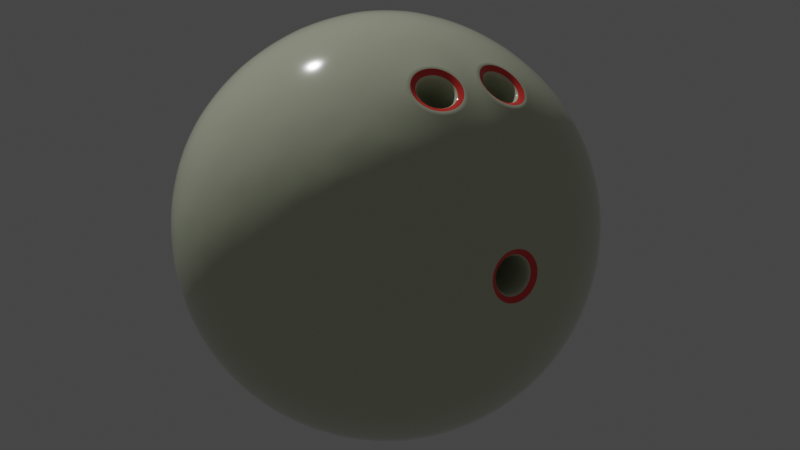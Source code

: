 # Source: BowlingBall.blend  (saved by Blender 3.0.42; exported with 4.5.12 LTS)
import bpy
from mathutils import Matrix  # noqa: F401  (used for matrix-valued properties, if any)

bpy.ops.wm.read_factory_settings(use_empty=True)
scene = bpy.context.scene
scene.name = 'Scene'

# ---- collections
col_collection = bpy.data.collections.new('Collection'); scene.collection.children.link(col_collection)

# ---- materials (node trees are filled in below, after node groups)
mat_ball_base = bpy.data.materials.new('Ball Base')
mat_ball_base.use_transparent_shadow = False
mat_hole_stripe = bpy.data.materials.new('Hole Stripe')
mat_hole_stripe.use_transparent_shadow = False

# ---- material node trees
mat_ball_base.use_nodes = True; mat_ball_base.node_tree.nodes.clear()
_N = mat_ball_base.node_tree.nodes; _L = mat_ball_base.node_tree.links
n0 = _N.new('ShaderNodeBsdfPrincipled'); n0.name = 'Principled BSDF'; n0.location = (10, 300)
n0.distribution = 'GGX'
n0.subsurface_method = 'RANDOM_WALK_SKIN'
n0.inputs[0].default_value = (0.6038, 0.6383, 0.4715, 1.0)
n0.inputs[2].default_value = 0.1
n0.inputs[3].default_value = 1.45
n0.inputs[27].default_value = (0.0, 0.0, 0.0, 1.0)
n0.inputs[28].default_value = 1.0
n1 = _N.new('ShaderNodeOutputMaterial'); n1.name = 'Material Output'; n1.location = (300, 300)
_L.new(n0.outputs[0], n1.inputs[0])
n1.is_active_output = True
mat_hole_stripe.use_nodes = True; mat_hole_stripe.node_tree.nodes.clear()
_N = mat_hole_stripe.node_tree.nodes; _L = mat_hole_stripe.node_tree.links
n0 = _N.new('ShaderNodeBsdfPrincipled'); n0.name = 'Principled BSDF'; n0.location = (10, 300)
n0.distribution = 'GGX'
n0.subsurface_method = 'RANDOM_WALK_SKIN'
n0.inputs[0].default_value = (0.8, 0.05178, 0.04293, 1.0)
n0.inputs[2].default_value = 0.1
n0.inputs[3].default_value = 1.45
n0.inputs[27].default_value = (0.0, 0.0, 0.0, 1.0)
n0.inputs[28].default_value = 1.0
n1 = _N.new('ShaderNodeOutputMaterial'); n1.name = 'Material Output'; n1.location = (300, 300)
_L.new(n0.outputs[0], n1.inputs[0])
n1.is_active_output = True

# ---- world
world_world = bpy.data.worlds.new('World'); scene.world = world_world
world_world.use_nodes = True; world_world.node_tree.nodes.clear()
_N = world_world.node_tree.nodes; _L = world_world.node_tree.links
n0 = _N.new('ShaderNodeOutputWorld'); n0.name = 'World Output'; n0.location = (300, 300)
n1 = _N.new('ShaderNodeBackground'); n1.name = 'Background'; n1.location = (10, 300)
n1.inputs[0].default_value = (0.05088, 0.05088, 0.05088, 1.0)
_L.new(n1.outputs[0], n0.inputs[0])
n0.is_active_output = True
world_world.color = (0.05088, 0.05088, 0.05088)
world_world.use_sun_shadow = False
world_world.sun_shadow_jitter_overblur = 0.0

# ---- cameras
cam_camera = bpy.data.cameras.new('Camera')
cam_camera.clip_end = 100.0
cam_camera.ortho_scale = 7.314

# ---- lights
light_light = bpy.data.lights.new('Light', 'POINT')
light_light.transmission_factor = 0.0
light_light.energy = 1000.0
light_light.shadow_soft_size = 0.1
light_light.shadow_maximum_resolution = 0.006
light_light.use_absolute_resolution = True

# ---- meshes
me_icosphere = bpy.data.meshes.new('Icosphere')
me_icosphere.from_pydata([(0.0, 0.0, -0.108), (0.07811, -0.05675, -0.04828), (-0.02984, -0.09183, -0.04828), (-0.09655, 0.0, -0.04828), (-0.02984, 0.09183, -0.04828), (0.07811, 0.05675, -0.04828), (0.02984, -0.09183, 0.04828), (-0.07811, -0.05675, 0.04828), (-0.07811, 0.05675, 0.04828), (0.02984, 0.09183, 0.04828), (0.09655, 0.0, 0.04828), (0.0, 0.0, 0.108), (-0.02513, -0.07735, -0.07098), (-0.01754, -0.05397, -0.09183), (-0.008378, -0.02578, -0.1045), (0.02193, -0.01594, -0.1045), (0.04591, -0.03336, -0.09183), (0.0658, -0.04781, -0.07098), (0.05742, -0.07359, -0.05422), (0.02838, -0.08733, -0.05675), (-0.0032, -0.09329, -0.05422), (0.08773, 0.03187, -0.05422), (0.09183, 0.0, -0.05675), (0.08773, -0.03187, -0.05422), (0.02193, 0.01594, -0.1045), (0.04591, 0.03336, -0.09183), (0.0658, 0.04781, -0.07098), (-0.08133, 0.0, -0.07098), (-0.05675, 0.0, -0.09183), (-0.02711, 0.0, -0.1045), (-0.05224, -0.07735, -0.05422), (-0.07429, -0.05397, -0.05675), (-0.08971, -0.02578, -0.05422), (-0.02513, 0.07735, -0.07098), (-0.01754, 0.05397, -0.09183), (-0.008378, 0.02578, -0.1045), (-0.08971, 0.02578, -0.05422), (-0.07429, 0.05397, -0.05675), (-0.05224, 0.07735, -0.05422), (-0.0032, 0.09329, -0.05422), (0.02838, 0.08733, -0.05675), (0.05742, 0.07359, -0.05422), (0.1033, -0.01594, 0.02711), (0.1027, -0.03336, 0.0), (0.09291, -0.04781, -0.02711), (0.09291, 0.04781, -0.02711), (0.1027, 0.03336, 0.0), (0.1033, 0.01594, 0.02711), (0.01676, -0.1031, 0.02711), (-1.095e-09, -0.108, 0.0), (-0.01676, -0.1031, -0.02711), (0.07418, -0.07359, -0.02711), (0.06345, -0.08733, 0.0), (0.04707, -0.09329, 0.02711), (-0.09291, -0.04781, 0.02711), (-0.1027, -0.03336, 0.0), (-0.1033, -0.01594, -0.02711), (-0.04707, -0.09329, -0.02711), (-0.06345, -0.08733, 0.0), (-0.07418, -0.07359, 0.02711), (-0.07418, 0.07359, 0.02711), (-0.06345, 0.08733, 0.0), (-0.04707, 0.09329, -0.02711), (-0.1033, 0.01594, -0.02711), (-0.1027, 0.03336, 0.0), (-0.09291, 0.04781, 0.02711), (0.04707, 0.09329, 0.02711), (0.06345, 0.08733, 0.0), (0.07418, 0.07359, -0.02711), (-0.01676, 0.1031, -0.02711), (1.095e-09, 0.108, 0.0), (0.01676, 0.1031, 0.02711), (0.08971, -0.02578, 0.05422), (0.07429, -0.05397, 0.05675), (0.05224, -0.07735, 0.05422), (0.0032, -0.09329, 0.05422), (-0.02838, -0.08733, 0.05675), (-0.05742, -0.07359, 0.05422), (-0.08773, -0.03187, 0.05422), (-0.09183, 0.0, 0.05675), (-0.08773, 0.03187, 0.05422), (-0.05742, 0.07359, 0.05422), (-0.02838, 0.08733, 0.05675), (0.0032, 0.09329, 0.05422), (0.05224, 0.07735, 0.05422), (0.07429, 0.05397, 0.05675), (0.08971, 0.02578, 0.05422), (0.008378, -0.02578, 0.1045), (0.01754, -0.05397, 0.09183), (0.02513, -0.07735, 0.07098), (0.08133, 0.0, 0.07098), (0.05675, 0.0, 0.09183), (0.02711, 0.0, 0.1045), (-0.02193, -0.01594, 0.1045), (-0.04591, -0.03336, 0.09183), (-0.0658, -0.04781, 0.07098), (-0.02193, 0.01594, 0.1045), (-0.04591, 0.03336, 0.09183), (-0.0658, 0.04781, 0.07098), (0.008378, 0.02578, 0.1045), (0.01754, 0.05397, 0.09183), (0.02513, 0.07735, 0.07098), (0.03906, 0.02838, 0.09655), (0.06889, 0.02838, 0.07811), (0.04828, 0.05675, 0.07811), (-0.01492, 0.04591, 0.09655), (-0.005699, 0.07429, 0.07811), (-0.03906, 0.06345, 0.07811), (-0.04828, 0.0, 0.09655), (-0.01492, -0.04591, 0.09655), (-0.03906, -0.06345, 0.07811), (-0.005699, -0.07429, 0.07811), (0.03906, -0.02838, 0.09655), (0.04828, -0.05675, 0.07811), (0.06889, -0.02838, 0.07811), (0.09303, 0.04591, 0.02984), (0.08733, 0.06345, -2.05e-09), (0.07242, 0.07429, 0.02984), (-0.01492, 0.1027, 0.02984), (-0.03336, 0.1027, -4.92e-08), (-0.04828, 0.09183, 0.02984), (-0.1023, 0.01754, 0.02984), (-0.1023, -0.01754, 0.02984), (-0.04828, -0.09183, 0.02984), (-0.03336, -0.1027, -8.61e-08), (-0.01492, -0.1027, 0.02984), (0.07242, -0.07429, 0.02984), (0.08733, -0.06345, -2.05e-07), (0.09303, -0.04591, 0.02984), (0.03336, 0.1027, 0.0), (0.04828, 0.09183, -0.02984), (0.01492, 0.1027, -0.02984), (-0.08733, 0.06345, 0.0), (-0.07241, 0.07429, -0.02984), (-0.09303, 0.04591, -0.02984), (-0.08733, -0.06345, 0.0), (-0.09303, -0.04591, -0.02984), (-0.07241, -0.07429, -0.02984), (0.03336, -0.1027, 0.0), (0.01492, -0.1027, -0.02984), (0.04828, -0.09183, -0.02984), (0.108, 0.0, 0.0), (0.1023, -0.01754, -0.02984), (0.1023, 0.01754, -0.02984), (0.03906, 0.06345, -0.07811), (0.01492, 0.04591, -0.09655), (0.005699, 0.07429, -0.07811), (-0.04828, 0.05675, -0.07811), (-0.03906, 0.02838, -0.09655), (-0.06889, 0.02838, -0.07811), (-0.06889, -0.02838, -0.07811), (-0.03906, -0.02838, -0.09655), (-0.04828, -0.05675, -0.07811), (0.07241, 0.01754, -0.07811), (0.07241, -0.01754, -0.07811), (0.04828, -7.995e-08, -0.09655), (0.005699, -0.07429, -0.07811), (0.01492, -0.04591, -0.09655), (0.03906, -0.06345, -0.07811), (-0.01948, 0.01549, 0.02051), (-0.02652, 0.01037, 0.01512), (-0.02747, 0.0004598, 0.01634), (-0.0216, -0.00445, 0.0228), (-0.01457, 0.0006565, 0.02817), (-0.01359, 0.01055, 0.02694), (-0.02652, -0.01037, 0.01512), (-0.01948, -0.01549, 0.02051), (-0.01359, -0.01055, 0.02694), (-0.01457, -0.0006565, 0.02817), (-0.0216, 0.00445, 0.0228), (-0.02747, -0.0004599, 0.01634), (-0.03042, 0.005119, -0.009387), (-0.03042, -0.005119, -0.009387), (-0.03033, -0.01009, -0.0006782), (-0.03026, -0.005107, 0.00801), (-0.03026, 0.005107, 0.00801), (-0.03033, 0.01009, -0.0006782), (-0.07939, 0.02406, 0.06724), (-0.07486, 0.02157, 0.06775), (-0.07637, 0.02211, 0.06867), (-0.08073, 0.01002, 0.06896), (-0.07581, 0.01166, 0.06896), (-0.07738, 0.01165, 0.06995), (-0.07241, 0.003069, 0.07811), (-0.06994, 0.006751, 0.07542), (-0.07118, 0.006467, 0.07677), (-0.06246, 0.0103, 0.08572), (-0.06291, 0.01186, 0.08079), (-0.06376, 0.01186, 0.08244), (-0.06106, 0.02431, 0.08399), (-0.06193, 0.02175, 0.07957), (-0.06272, 0.0223, 0.08115), (-0.06782, 0.02669, 0.07313), (-0.0694, 0.03131, 0.07487), (-0.06894, 0.02752, 0.07435), (-0.0694, -0.03131, 0.07487), (-0.06782, -0.02669, 0.07313), (-0.06894, -0.02752, 0.07435), (-0.06106, -0.02431, 0.08399), (-0.06193, -0.02175, 0.07957), (-0.06272, -0.0223, 0.08115), (-0.06246, -0.0103, 0.08572), (-0.06291, -0.01186, 0.08079), (-0.06376, -0.01186, 0.08244), (-0.07241, -0.003069, 0.07811), (-0.06994, -0.006751, 0.07542), (-0.07118, -0.006467, 0.07677), (-0.08073, -0.01002, 0.06896), (-0.07581, -0.01166, 0.06896), (-0.07738, -0.01165, 0.06995), (-0.07486, -0.02157, 0.06775), (-0.07939, -0.02406, 0.06724), (-0.07637, -0.02211, 0.06867), (-0.1058, -0.007252, -0.01234), (-0.1027, -0.005119, -0.008742), (-0.1045, -0.005405, -0.009212), (-0.1057, -0.01429, 3.984e-08), (-0.1027, -0.01009, -3.296e-05), (-0.1044, -0.01065, -1.646e-05), (-0.1056, -0.007234, 0.01231), (-0.1026, -0.005107, 0.008655), (-0.1043, -0.005392, 0.009156), (-0.1056, 0.007234, 0.01231), (-0.1026, 0.005107, 0.008655), (-0.1043, 0.005392, 0.009156), (-0.1057, 0.01429, 3.984e-08), (-0.1027, 0.01009, -3.296e-05), (-0.1044, 0.01065, -1.646e-05), (-0.1027, 0.005119, -0.008742), (-0.1058, 0.007252, -0.01234), (-0.1045, 0.005405, -0.009212)], [], [(0, 15, 14), (1, 17, 23), (0, 14, 29), (0, 29, 35), (0, 35, 24), (1, 23, 44), (2, 20, 50), (3, 32, 56), (4, 38, 62), (5, 41, 68), (1, 44, 51), (2, 50, 57), (3, 56, 63), (4, 62, 69), (5, 68, 45), (6, 74, 89), (7, 77, 95), (8, 80, 98), (9, 83, 101), (10, 86, 90), (92, 99, 11), (91, 102, 92), (90, 103, 91), (92, 102, 99), (102, 100, 99), (91, 103, 102), (103, 104, 102), (102, 104, 100), (104, 101, 100), (90, 86, 103), (86, 85, 103), (103, 85, 104), (85, 84, 104), (104, 84, 101), (84, 9, 101), (99, 96, 11), (100, 105, 99), (101, 106, 100), (99, 105, 96), (105, 97, 96), (100, 106, 105), (106, 107, 105), (105, 107, 97), (107, 98, 97), (101, 83, 106), (83, 82, 106), (106, 82, 107), (82, 81, 107), (107, 81, 98), (81, 8, 98), (96, 93, 11), (97, 108, 96), (190, 192, 159, 164), (96, 108, 93), (108, 94, 93), (181, 184, 162, 161), (210, 196, 166, 165), (228, 214, 172, 171), (202, 205, 169, 168), (187, 190, 164, 163), (184, 187, 163, 162), (196, 199, 167, 166), (214, 217, 173, 172), (199, 202, 168, 167), (78, 7, 95), (93, 87, 11), (94, 109, 93), (95, 110, 94), (93, 109, 87), (109, 88, 87), (94, 110, 109), (110, 111, 109), (109, 111, 88), (111, 89, 88), (95, 77, 110), (77, 76, 110), (110, 76, 111), (76, 75, 111), (111, 75, 89), (75, 6, 89), (87, 92, 11), (88, 112, 87), (89, 113, 88), (87, 112, 92), (112, 91, 92), (88, 113, 112), (113, 114, 112), (112, 114, 91), (114, 90, 91), (89, 74, 113), (74, 73, 113), (113, 73, 114), (73, 72, 114), (114, 72, 90), (72, 10, 90), (47, 86, 10), (46, 115, 47), (45, 116, 46), (47, 115, 86), (115, 85, 86), (46, 116, 115), (116, 117, 115), (115, 117, 85), (117, 84, 85), (45, 68, 116), (68, 67, 116), (116, 67, 117), (67, 66, 117), (117, 66, 84), (66, 9, 84), (71, 83, 9), (70, 118, 71), (69, 119, 70), (71, 118, 83), (118, 82, 83), (70, 119, 118), (119, 120, 118), (118, 120, 82), (120, 81, 82), (69, 62, 119), (62, 61, 119), (119, 61, 120), (61, 60, 120), (120, 60, 81), (60, 8, 81), (65, 80, 8), (64, 121, 65), (226, 228, 171, 176), (65, 121, 80), (121, 79, 80), (217, 220, 174, 173), (177, 179, 194, 193), (121, 122, 79), (122, 78, 79), (223, 226, 176, 175), (220, 223, 175, 174), (55, 54, 122), (122, 54, 78), (54, 7, 78), (59, 77, 7), (58, 123, 59), (57, 124, 58), (59, 123, 77), (123, 76, 77), (58, 124, 123), (124, 125, 123), (123, 125, 76), (125, 75, 76), (57, 50, 124), (50, 49, 124), (124, 49, 125), (49, 48, 125), (125, 48, 75), (48, 6, 75), (53, 74, 6), (52, 126, 53), (51, 127, 52), (53, 126, 74), (126, 73, 74), (52, 127, 126), (127, 128, 126), (126, 128, 73), (128, 72, 73), (51, 44, 127), (44, 43, 127), (127, 43, 128), (43, 42, 128), (128, 42, 72), (42, 10, 72), (66, 71, 9), (67, 129, 66), (68, 130, 67), (66, 129, 71), (129, 70, 71), (67, 130, 129), (130, 131, 129), (129, 131, 70), (131, 69, 70), (68, 41, 130), (41, 40, 130), (130, 40, 131), (40, 39, 131), (131, 39, 69), (39, 4, 69), (60, 65, 8), (61, 132, 60), (62, 133, 61), (60, 132, 65), (132, 64, 65), (61, 133, 132), (133, 134, 132), (132, 134, 64), (134, 63, 64), (62, 38, 133), (38, 37, 133), (133, 37, 134), (37, 36, 134), (134, 36, 63), (36, 3, 63), (54, 59, 7), (55, 135, 54), (56, 136, 55), (54, 135, 59), (135, 58, 59), (55, 136, 135), (136, 137, 135), (135, 137, 58), (137, 57, 58), (56, 32, 136), (32, 31, 136), (136, 31, 137), (31, 30, 137), (137, 30, 57), (30, 2, 57), (48, 53, 6), (49, 138, 48), (50, 139, 49), (48, 138, 53), (138, 52, 53), (49, 139, 138), (139, 140, 138), (138, 140, 52), (140, 51, 52), (50, 20, 139), (20, 19, 139), (139, 19, 140), (19, 18, 140), (140, 18, 51), (18, 1, 51), (42, 47, 10), (43, 141, 42), (44, 142, 43), (42, 141, 47), (141, 46, 47), (43, 142, 141), (142, 143, 141), (141, 143, 46), (143, 45, 46), (44, 23, 142), (23, 22, 142), (142, 22, 143), (22, 21, 143), (143, 21, 45), (21, 5, 45), (26, 41, 5), (25, 144, 26), (24, 145, 25), (26, 144, 41), (144, 40, 41), (25, 145, 144), (145, 146, 144), (144, 146, 40), (146, 39, 40), (24, 35, 145), (35, 34, 145), (145, 34, 146), (34, 33, 146), (146, 33, 39), (33, 4, 39), (33, 38, 4), (34, 147, 33), (35, 148, 34), (33, 147, 38), (147, 37, 38), (34, 148, 147), (148, 149, 147), (147, 149, 37), (149, 36, 37), (35, 29, 148), (29, 28, 148), (148, 28, 149), (28, 27, 149), (149, 27, 36), (27, 3, 36), (27, 32, 3), (28, 150, 27), (29, 151, 28), (27, 150, 32), (150, 31, 32), (28, 151, 150), (151, 152, 150), (150, 152, 31), (152, 30, 31), (29, 14, 151), (14, 13, 151), (151, 13, 152), (13, 12, 152), (152, 12, 30), (12, 2, 30), (21, 26, 5), (22, 153, 21), (23, 154, 22), (21, 153, 26), (153, 25, 26), (22, 154, 153), (154, 155, 153), (153, 155, 25), (155, 24, 25), (23, 17, 154), (17, 16, 154), (154, 16, 155), (16, 15, 155), (155, 15, 24), (15, 0, 24), (12, 20, 2), (13, 156, 12), (14, 157, 13), (12, 156, 20), (156, 19, 20), (13, 157, 156), (157, 158, 156), (156, 158, 19), (158, 18, 19), (14, 15, 157), (15, 16, 157), (157, 16, 158), (16, 17, 158), (158, 17, 18), (17, 1, 18), (208, 210, 165, 170), (63, 229, 225, 64), (183, 180, 79, 207, 204), (178, 181, 161, 160), (160, 161, 162, 163, 164, 159), (166, 167, 168, 169, 170, 165), (172, 173, 174, 175, 176, 171), (186, 183, 204, 201, 108), (79, 78, 211, 207), (97, 189, 186, 108), (63, 56, 213, 229), (98, 193, 189, 97), (56, 55, 216, 213), (195, 211, 78, 95), (219, 216, 55, 122), (198, 195, 95, 94), (98, 80, 177, 193), (222, 219, 122, 121), (108, 201, 198, 94), (80, 79, 180, 177), (64, 225, 222, 121), (205, 208, 170, 169), (180, 182, 179, 177), (194, 179, 178, 192), (183, 185, 182, 180), (179, 182, 181, 178), (186, 188, 185, 183), (182, 185, 184, 181), (189, 191, 188, 186), (185, 188, 187, 184), (193, 194, 191, 189), (188, 191, 190, 187), (195, 197, 212, 211), (191, 194, 192, 190), (198, 200, 197, 195), (212, 197, 196, 210), (201, 203, 200, 198), (197, 200, 199, 196), (204, 206, 203, 201), (200, 203, 202, 199), (207, 209, 206, 204), (203, 206, 205, 202), (211, 212, 209, 207), (206, 209, 208, 205), (213, 215, 230, 229), (209, 212, 210, 208), (216, 218, 215, 213), (230, 215, 214, 228), (219, 221, 218, 216), (215, 218, 217, 214), (222, 224, 221, 219), (218, 221, 220, 217), (225, 227, 224, 222), (221, 224, 223, 220), (229, 230, 227, 225), (224, 227, 226, 223), (227, 230, 228, 226), (192, 178, 160, 159)])
me_icosphere.polygons.foreach_set('use_smooth', [True] * 377)
me_icosphere.polygons.foreach_set('material_index', [0, 0, 0, 0, 0, 0, 0, 0, 0, 0, 0, 0, 0, 0, 0, 0, 0, 0, 0, 0, 0, 0, 0, 0, 0, 0, 0, 0, 0, 0, 0, 0, 0, 0, 0, 0, 0, 0, 0, 0, 0, 0, 0, 0, 0, 0, 0, 0, 0, 0, 0, 0, 0, 0, 0, 0, 0, 0, 0, 0, 0, 0, 0, 0, 0, 0, 0, 0, 0, 0, 0, 0, 0, 0, 0, 0, 0, 0, 0, 0, 0, 0, 0, 0, 0, 0, 0, 0, 0, 0, 0, 0, 0, 0, 0, 0, 0, 0, 0, 0, 0, 0, 0, 0, 0, 0, 0, 0, 0, 0, 0, 0, 0, 0, 0, 0, 0, 0, 0, 0, 0, 0, 0, 0, 0, 0, 0, 0, 0, 0, 0, 1, 0, 0, 0, 0, 0, 0, 0, 0, 0, 0, 0, 0, 0, 0, 0, 0, 0, 0, 0, 0, 0, 0, 0, 0, 0, 0, 0, 0, 0, 0, 0, 0, 0, 0, 0, 0, 0, 0, 0, 0, 0, 0, 0, 0, 0, 0, 0, 0, 0, 0, 0, 0, 0, 0, 0, 0, 0, 0, 0, 0, 0, 0, 0, 0, 0, 0, 0, 0, 0, 0, 0, 0, 0, 0, 0, 0, 0, 0, 0, 0, 0, 0, 0, 0, 0, 0, 0, 0, 0, 0, 0, 0, 0, 0, 0, 0, 0, 0, 0, 0, 0, 0, 0, 0, 0, 0, 0, 0, 0, 0, 0, 0, 0, 0, 0, 0, 0, 0, 0, 0, 0, 0, 0, 0, 0, 0, 0, 0, 0, 0, 0, 0, 0, 0, 0, 0, 0, 0, 0, 0, 0, 0, 0, 0, 0, 0, 0, 0, 0, 0, 0, 0, 0, 0, 0, 0, 0, 0, 0, 0, 0, 0, 0, 0, 0, 0, 0, 0, 0, 0, 0, 0, 0, 0, 0, 0, 0, 0, 0, 0, 0, 0, 0, 0, 0, 0, 0, 0, 0, 0, 0, 0, 0, 0, 0, 0, 0, 0, 0, 0, 0, 0, 0, 0, 0, 0, 0, 0, 0, 1, 0, 1, 0, 1, 0, 1, 0, 1, 0, 1, 0, 1, 0, 1, 0, 1, 0, 1, 0, 1, 0, 1, 0, 1, 0, 1, 0, 1, 0, 1, 0, 1, 0, 0, 0])
_k = {(177, 193): 1.0, (178, 192): 1.0, (177, 180): 1.0, (178, 181): 1.0, (180, 183): 1.0, (181, 184): 1.0, (183, 186): 1.0, (184, 187): 1.0, (186, 189): 1.0, (187, 190): 1.0, (189, 193): 1.0, (190, 192): 1.0, (195, 211): 1.0, (196, 210): 1.0, (195, 198): 1.0, (196, 199): 1.0, (198, 201): 1.0, (199, 202): 1.0, (201, 204): 1.0, (202, 205): 1.0, (204, 207): 1.0, (205, 208): 1.0, (207, 211): 1.0, (208, 210): 1.0, (213, 229): 1.0, (214, 228): 1.0, (213, 216): 1.0, (214, 217): 1.0, (216, 219): 1.0, (217, 220): 1.0, (219, 222): 1.0, (220, 223): 1.0, (222, 225): 1.0, (223, 226): 1.0, (225, 229): 1.0, (226, 228): 1.0}
me_icosphere.attributes.new('crease_edge', 'FLOAT', 'EDGE').data.foreach_set('value', [_k.get((min(e.vertices), max(e.vertices)), 0.0) for e in me_icosphere.edges])
_uv = me_icosphere.uv_layers.new(name='UVMap')
_uv.uv.foreach_set('vector', [0.1818, 0.0, 0.2045, 0.03937, 0.1591, 0.03937, 0.2727, 0.1575, 0.2955, 0.1181, 0.3182, 0.1575, 0.9091, 0.0, 0.9318, 0.03937, 0.8864, 0.03937, 0.7273, 0.0, 0.75, 0.03937, 0.7045, 0.03937, 0.5455, 0.0, 0.5682, 0.03937, 0.5227, 0.03937, 0.2727, 0.1575, 0.3182, 0.1575, 0.2955, 0.1968, 0.09091, 0.1575, 0.1364, 0.1575, 0.1136, 0.1968, 0.8182, 0.1575, 0.8636, 0.1575, 0.8409, 0.1968, 0.6364, 0.1575, 0.6818, 0.1575, 0.6591, 0.1968, 0.4545, 0.1575, 0.5, 0.1575, 0.4773, 0.1968, 0.2727, 0.1575, 0.2955, 0.1968, 0.25, 0.1968, 0.09091, 0.1575, 0.1136, 0.1968, 0.06818, 0.1968, 0.8182, 0.1575, 0.8409, 0.1968, 0.7955, 0.1968, 0.6364, 0.1575, 0.6591, 0.1968, 0.6136, 0.1968, 0.4545, 0.1575, 0.4773, 0.1968, 0.4318, 0.1968, 0.1818, 0.3149, 0.2273, 0.3149, 0.2045, 0.3543, 0.0, 0.3149, 0.04545, 0.3149, 0.02273, 0.3543, 0.7273, 0.3149, 0.7727, 0.3149, 0.75, 0.3543, 0.5455, 0.3149, 0.5909, 0.3149, 0.5682, 0.3543, 0.3636, 0.3149, 0.4091, 0.3149, 0.3864, 0.3543, 0.4318, 0.433, 0.4773, 0.433, 0.4545, 0.4724, 0.4091, 0.3937, 0.4545, 0.3937, 0.4318, 0.433, 0.3864, 0.3543, 0.4318, 0.3543, 0.4091, 0.3937, 0.4318, 0.433, 0.4545, 0.3937, 0.4773, 0.433, 0.4545, 0.3937, 0.5, 0.3937, 0.4773, 0.433, 0.4091, 0.3937, 0.4318, 0.3543, 0.4545, 0.3937, 0.4318, 0.3543, 0.4773, 0.3543, 0.4545, 0.3937, 0.4545, 0.3937, 0.4773, 0.3543, 0.5, 0.3937, 0.4773, 0.3543, 0.5227, 0.3543, 0.5, 0.3937, 0.3864, 0.3543, 0.4091, 0.3149, 0.4318, 0.3543, 0.4091, 0.3149, 0.4545, 0.3149, 0.4318, 0.3543, 0.4318, 0.3543, 0.4545, 0.3149, 0.4773, 0.3543, 0.4545, 0.3149, 0.5, 0.3149, 0.4773, 0.3543, 0.4773, 0.3543, 0.5, 0.3149, 0.5227, 0.3543, 0.5, 0.3149, 0.5455, 0.3149, 0.5227, 0.3543, 0.6136, 0.433, 0.6591, 0.433, 0.6364, 0.4724, 0.5909, 0.3937, 0.6364, 0.3937, 0.6136, 0.433, 0.5682, 0.3543, 0.6136, 0.3543, 0.5909, 0.3937, 0.6136, 0.433, 0.6364, 0.3937, 0.6591, 0.433, 0.6364, 0.3937, 0.6818, 0.3937, 0.6591, 0.433, 0.5909, 0.3937, 0.6136, 0.3543, 0.6364, 0.3937, 0.6136, 0.3543, 0.6591, 0.3543, 0.6364, 0.3937, 0.6364, 0.3937, 0.6591, 0.3543, 0.6818, 0.3937, 0.6591, 0.3543, 0.7045, 0.3543, 0.6818, 0.3937, 0.5682, 0.3543, 0.5909, 0.3149, 0.6136, 0.3543, 0.5909, 0.3149, 0.6364, 0.3149, 0.6136, 0.3543, 0.6136, 0.3543, 0.6364, 0.3149, 0.6591, 0.3543, 0.6364, 0.3149, 0.6818, 0.3149, 0.6591, 0.3543, 0.6591, 0.3543, 0.6818, 0.3149, 0.7045, 0.3543, 0.6818, 0.3149, 0.7273, 0.3149, 0.7045, 0.3543, 0.7955, 0.433, 0.8409, 0.433, 0.8182, 0.4724, 0.7727, 0.3937, 0.8182, 0.3937, 0.7955, 0.433, 0.7886, 0.3662, 0.7809, 0.3543, 0.7809, 0.3543, 0.7886, 0.3662, 0.7955, 0.433, 0.8182, 0.3937, 0.8409, 0.433, 0.8182, 0.3937, 0.8636, 0.3937, 0.8409, 0.433, 0.8023, 0.3424, 0.8087, 0.3543, 0.8087, 0.3543, 0.8023, 0.3424, 0.8482, 0.3416, 0.8555, 0.3543, 0.8555, 0.3543, 0.8482, 0.3416, 0.8109, 0.2235, 0.8255, 0.2235, 0.8255, 0.2235, 0.8109, 0.2235, 0.8343, 0.3657, 0.8277, 0.3543, 0.8277, 0.3543, 0.8343, 0.3657, 0.8021, 0.3657, 0.7886, 0.3662, 0.7886, 0.3662, 0.8021, 0.3657, 0.8087, 0.3543, 0.8021, 0.3657, 0.8021, 0.3657, 0.8087, 0.3543, 0.8555, 0.3543, 0.8478, 0.3662, 0.8478, 0.3662, 0.8555, 0.3543, 0.8255, 0.2235, 0.8319, 0.2362, 0.8319, 0.2362, 0.8255, 0.2235, 0.8478, 0.3662, 0.8343, 0.3657, 0.8343, 0.3657, 0.8478, 0.3662, 0.8636, 0.3149, 0.9091, 0.3149, 0.8864, 0.3543, 0.06818, 0.433, 0.1136, 0.433, 0.09091, 0.4724, 0.04545, 0.3937, 0.09091, 0.3937, 0.06818, 0.433, 0.02273, 0.3543, 0.06818, 0.3543, 0.04545, 0.3937, 0.06818, 0.433, 0.09091, 0.3937, 0.1136, 0.433, 0.09091, 0.3937, 0.1364, 0.3937, 0.1136, 0.433, 0.04545, 0.3937, 0.06818, 0.3543, 0.09091, 0.3937, 0.06818, 0.3543, 0.1136, 0.3543, 0.09091, 0.3937, 0.09091, 0.3937, 0.1136, 0.3543, 0.1364, 0.3937, 0.1136, 0.3543, 0.1591, 0.3543, 0.1364, 0.3937, 0.02273, 0.3543, 0.04545, 0.3149, 0.06818, 0.3543, 0.04545, 0.3149, 0.09091, 0.3149, 0.06818, 0.3543, 0.06818, 0.3543, 0.09091, 0.3149, 0.1136, 0.3543, 0.09091, 0.3149, 0.1364, 0.3149, 0.1136, 0.3543, 0.1136, 0.3543, 0.1364, 0.3149, 0.1591, 0.3543, 0.1364, 0.3149, 0.1818, 0.3149, 0.1591, 0.3543, 0.25, 0.433, 0.2955, 0.433, 0.2727, 0.4724, 0.2273, 0.3937, 0.2727, 0.3937, 0.25, 0.433, 0.2045, 0.3543, 0.25, 0.3543, 0.2273, 0.3937, 0.25, 0.433, 0.2727, 0.3937, 0.2955, 0.433, 0.2727, 0.3937, 0.3182, 0.3937, 0.2955, 0.433, 0.2273, 0.3937, 0.25, 0.3543, 0.2727, 0.3937, 0.25, 0.3543, 0.2955, 0.3543, 0.2727, 0.3937, 0.2727, 0.3937, 0.2955, 0.3543, 0.3182, 0.3937, 0.2955, 0.3543, 0.3409, 0.3543, 0.3182, 0.3937, 0.2045, 0.3543, 0.2273, 0.3149, 0.25, 0.3543, 0.2273, 0.3149, 0.2727, 0.3149, 0.25, 0.3543, 0.25, 0.3543, 0.2727, 0.3149, 0.2955, 0.3543, 0.2727, 0.3149, 0.3182, 0.3149, 0.2955, 0.3543, 0.2955, 0.3543, 0.3182, 0.3149, 0.3409, 0.3543, 0.3182, 0.3149, 0.3636, 0.3149, 0.3409, 0.3543, 0.3864, 0.2756, 0.4091, 0.3149, 0.3636, 0.3149, 0.4091, 0.2362, 0.4318, 0.2756, 0.3864, 0.2756, 0.4318, 0.1968, 0.4545, 0.2362, 0.4091, 0.2362, 0.3864, 0.2756, 0.4318, 0.2756, 0.4091, 0.3149, 0.4318, 0.2756, 0.4545, 0.3149, 0.4091, 0.3149, 0.4091, 0.2362, 0.4545, 0.2362, 0.4318, 0.2756, 0.4545, 0.2362, 0.4773, 0.2756, 0.4318, 0.2756, 0.4318, 0.2756, 0.4773, 0.2756, 0.4545, 0.3149, 0.4773, 0.2756, 0.5, 0.3149, 0.4545, 0.3149, 0.4318, 0.1968, 0.4773, 0.1968, 0.4545, 0.2362, 0.4773, 0.1968, 0.5, 0.2362, 0.4545, 0.2362, 0.4545, 0.2362, 0.5, 0.2362, 0.4773, 0.2756, 0.5, 0.2362, 0.5227, 0.2756, 0.4773, 0.2756, 0.4773, 0.2756, 0.5227, 0.2756, 0.5, 0.3149, 0.5227, 0.2756, 0.5455, 0.3149, 0.5, 0.3149, 0.5682, 0.2756, 0.5909, 0.3149, 0.5455, 0.3149, 0.5909, 0.2362, 0.6136, 0.2756, 0.5682, 0.2756, 0.6136, 0.1968, 0.6364, 0.2362, 0.5909, 0.2362, 0.5682, 0.2756, 0.6136, 0.2756, 0.5909, 0.3149, 0.6136, 0.2756, 0.6364, 0.3149, 0.5909, 0.3149, 0.5909, 0.2362, 0.6364, 0.2362, 0.6136, 0.2756, 0.6364, 0.2362, 0.6591, 0.2756, 0.6136, 0.2756, 0.6136, 0.2756, 0.6591, 0.2756, 0.6364, 0.3149, 0.6591, 0.2756, 0.6818, 0.3149, 0.6364, 0.3149, 0.6136, 0.1968, 0.6591, 0.1968, 0.6364, 0.2362, 0.6591, 0.1968, 0.6818, 0.2362, 0.6364, 0.2362, 0.6364, 0.2362, 0.6818, 0.2362, 0.6591, 0.2756, 0.6818, 0.2362, 0.7045, 0.2756, 0.6591, 0.2756, 0.6591, 0.2756, 0.7045, 0.2756, 0.6818, 0.3149, 0.7045, 0.2756, 0.7273, 0.3149, 0.6818, 0.3149, 0.75, 0.2756, 0.7727, 0.3149, 0.7273, 0.3149, 0.7727, 0.2362, 0.7955, 0.2756, 0.75, 0.2756, 0.8044, 0.2362, 0.8109, 0.2235, 0.8109, 0.2235, 0.8044, 0.2362, 0.75, 0.2756, 0.7955, 0.2756, 0.7727, 0.3149, 0.7955, 0.2756, 0.8182, 0.3149, 0.7727, 0.3149, 0.8319, 0.2362, 0.8248, 0.2477, 0.8248, 0.2477, 0.8319, 0.2362, 0.7851, 0.3364, 0.7881, 0.3415, 0.7806, 0.3543, 0.7748, 0.3543, 0.7955, 0.2756, 0.8409, 0.2756, 0.8182, 0.3149, 0.8409, 0.2756, 0.8636, 0.3149, 0.8182, 0.3149, 0.8116, 0.2477, 0.8044, 0.2362, 0.8044, 0.2362, 0.8116, 0.2477, 0.8248, 0.2477, 0.8116, 0.2477, 0.8116, 0.2477, 0.8248, 0.2477, 0.8636, 0.2362, 0.8864, 0.2756, 0.8409, 0.2756, 0.8409, 0.2756, 0.8864, 0.2756, 0.8636, 0.3149, 0.8864, 0.2756, 0.9091, 0.3149, 0.8636, 0.3149, 0.02273, 0.2756, 0.04545, 0.3149, 0.0, 0.3149, 0.04545, 0.2362, 0.06818, 0.2756, 0.02273, 0.2756, 0.06818, 0.1968, 0.09091, 0.2362, 0.04545, 0.2362, 0.02273, 0.2756, 0.06818, 0.2756, 0.04545, 0.3149, 0.06818, 0.2756, 0.09091, 0.3149, 0.04545, 0.3149, 0.04545, 0.2362, 0.09091, 0.2362, 0.06818, 0.2756, 0.09091, 0.2362, 0.1136, 0.2756, 0.06818, 0.2756, 0.06818, 0.2756, 0.1136, 0.2756, 0.09091, 0.3149, 0.1136, 0.2756, 0.1364, 0.3149, 0.09091, 0.3149, 0.06818, 0.1968, 0.1136, 0.1968, 0.09091, 0.2362, 0.1136, 0.1968, 0.1364, 0.2362, 0.09091, 0.2362, 0.09091, 0.2362, 0.1364, 0.2362, 0.1136, 0.2756, 0.1364, 0.2362, 0.1591, 0.2756, 0.1136, 0.2756, 0.1136, 0.2756, 0.1591, 0.2756, 0.1364, 0.3149, 0.1591, 0.2756, 0.1818, 0.3149, 0.1364, 0.3149, 0.2045, 0.2756, 0.2273, 0.3149, 0.1818, 0.3149, 0.2273, 0.2362, 0.25, 0.2756, 0.2045, 0.2756, 0.25, 0.1968, 0.2727, 0.2362, 0.2273, 0.2362, 0.2045, 0.2756, 0.25, 0.2756, 0.2273, 0.3149, 0.25, 0.2756, 0.2727, 0.3149, 0.2273, 0.3149, 0.2273, 0.2362, 0.2727, 0.2362, 0.25, 0.2756, 0.2727, 0.2362, 0.2955, 0.2756, 0.25, 0.2756, 0.25, 0.2756, 0.2955, 0.2756, 0.2727, 0.3149, 0.2955, 0.2756, 0.3182, 0.3149, 0.2727, 0.3149, 0.25, 0.1968, 0.2955, 0.1968, 0.2727, 0.2362, 0.2955, 0.1968, 0.3182, 0.2362, 0.2727, 0.2362, 0.2727, 0.2362, 0.3182, 0.2362, 0.2955, 0.2756, 0.3182, 0.2362, 0.3409, 0.2756, 0.2955, 0.2756, 0.2955, 0.2756, 0.3409, 0.2756, 0.3182, 0.3149, 0.3409, 0.2756, 0.3636, 0.3149, 0.3182, 0.3149, 0.5227, 0.2756, 0.5682, 0.2756, 0.5455, 0.3149, 0.5, 0.2362, 0.5455, 0.2362, 0.5227, 0.2756, 0.4773, 0.1968, 0.5227, 0.1968, 0.5, 0.2362, 0.5227, 0.2756, 0.5455, 0.2362, 0.5682, 0.2756, 0.5455, 0.2362, 0.5909, 0.2362, 0.5682, 0.2756, 0.5, 0.2362, 0.5227, 0.1968, 0.5455, 0.2362, 0.5227, 0.1968, 0.5682, 0.1968, 0.5455, 0.2362, 0.5455, 0.2362, 0.5682, 0.1968, 0.5909, 0.2362, 0.5682, 0.1968, 0.6136, 0.1968, 0.5909, 0.2362, 0.4773, 0.1968, 0.5, 0.1575, 0.5227, 0.1968, 0.5, 0.1575, 0.5455, 0.1575, 0.5227, 0.1968, 0.5227, 0.1968, 0.5455, 0.1575, 0.5682, 0.1968, 0.5455, 0.1575, 0.5909, 0.1575, 0.5682, 0.1968, 0.5682, 0.1968, 0.5909, 0.1575, 0.6136, 0.1968, 0.5909, 0.1575, 0.6364, 0.1575, 0.6136, 0.1968, 0.7045, 0.2756, 0.75, 0.2756, 0.7273, 0.3149, 0.6818, 0.2362, 0.7273, 0.2362, 0.7045, 0.2756, 0.6591, 0.1968, 0.7045, 0.1968, 0.6818, 0.2362, 0.7045, 0.2756, 0.7273, 0.2362, 0.75, 0.2756, 0.7273, 0.2362, 0.7727, 0.2362, 0.75, 0.2756, 0.6818, 0.2362, 0.7045, 0.1968, 0.7273, 0.2362, 0.7045, 0.1968, 0.75, 0.1968, 0.7273, 0.2362, 0.7273, 0.2362, 0.75, 0.1968, 0.7727, 0.2362, 0.75, 0.1968, 0.7955, 0.1968, 0.7727, 0.2362, 0.6591, 0.1968, 0.6818, 0.1575, 0.7045, 0.1968, 0.6818, 0.1575, 0.7273, 0.1575, 0.7045, 0.1968, 0.7045, 0.1968, 0.7273, 0.1575, 0.75, 0.1968, 0.7273, 0.1575, 0.7727, 0.1575, 0.75, 0.1968, 0.75, 0.1968, 0.7727, 0.1575, 0.7955, 0.1968, 0.7727, 0.1575, 0.8182, 0.1575, 0.7955, 0.1968, 0.8864, 0.2756, 0.9318, 0.2756, 0.9091, 0.3149, 0.8636, 0.2362, 0.9091, 0.2362, 0.8864, 0.2756, 0.8409, 0.1968, 0.8864, 0.1968, 0.8636, 0.2362, 0.8864, 0.2756, 0.9091, 0.2362, 0.9318, 0.2756, 0.9091, 0.2362, 0.9545, 0.2362, 0.9318, 0.2756, 0.8636, 0.2362, 0.8864, 0.1968, 0.9091, 0.2362, 0.8864, 0.1968, 0.9318, 0.1968, 0.9091, 0.2362, 0.9091, 0.2362, 0.9318, 0.1968, 0.9545, 0.2362, 0.9318, 0.1968, 0.9773, 0.1968, 0.9545, 0.2362, 0.8409, 0.1968, 0.8636, 0.1575, 0.8864, 0.1968, 0.8636, 0.1575, 0.9091, 0.1575, 0.8864, 0.1968, 0.8864, 0.1968, 0.9091, 0.1575, 0.9318, 0.1968, 0.9091, 0.1575, 0.9545, 0.1575, 0.9318, 0.1968, 0.9318, 0.1968, 0.9545, 0.1575, 0.9773, 0.1968, 0.9545, 0.1575, 1.0, 0.1575, 0.9773, 0.1968, 0.1591, 0.2756, 0.2045, 0.2756, 0.1818, 0.3149, 0.1364, 0.2362, 0.1818, 0.2362, 0.1591, 0.2756, 0.1136, 0.1968, 0.1591, 0.1968, 0.1364, 0.2362, 0.1591, 0.2756, 0.1818, 0.2362, 0.2045, 0.2756, 0.1818, 0.2362, 0.2273, 0.2362, 0.2045, 0.2756, 0.1364, 0.2362, 0.1591, 0.1968, 0.1818, 0.2362, 0.1591, 0.1968, 0.2045, 0.1968, 0.1818, 0.2362, 0.1818, 0.2362, 0.2045, 0.1968, 0.2273, 0.2362, 0.2045, 0.1968, 0.25, 0.1968, 0.2273, 0.2362, 0.1136, 0.1968, 0.1364, 0.1575, 0.1591, 0.1968, 0.1364, 0.1575, 0.1818, 0.1575, 0.1591, 0.1968, 0.1591, 0.1968, 0.1818, 0.1575, 0.2045, 0.1968, 0.1818, 0.1575, 0.2273, 0.1575, 0.2045, 0.1968, 0.2045, 0.1968, 0.2273, 0.1575, 0.25, 0.1968, 0.2273, 0.1575, 0.2727, 0.1575, 0.25, 0.1968, 0.3409, 0.2756, 0.3864, 0.2756, 0.3636, 0.3149, 0.3182, 0.2362, 0.3636, 0.2362, 0.3409, 0.2756, 0.2955, 0.1968, 0.3409, 0.1968, 0.3182, 0.2362, 0.3409, 0.2756, 0.3636, 0.2362, 0.3864, 0.2756, 0.3636, 0.2362, 0.4091, 0.2362, 0.3864, 0.2756, 0.3182, 0.2362, 0.3409, 0.1968, 0.3636, 0.2362, 0.3409, 0.1968, 0.3864, 0.1968, 0.3636, 0.2362, 0.3636, 0.2362, 0.3864, 0.1968, 0.4091, 0.2362, 0.3864, 0.1968, 0.4318, 0.1968, 0.4091, 0.2362, 0.2955, 0.1968, 0.3182, 0.1575, 0.3409, 0.1968, 0.3182, 0.1575, 0.3636, 0.1575, 0.3409, 0.1968, 0.3409, 0.1968, 0.3636, 0.1575, 0.3864, 0.1968, 0.3636, 0.1575, 0.4091, 0.1575, 0.3864, 0.1968, 0.3864, 0.1968, 0.4091, 0.1575, 0.4318, 0.1968, 0.4091, 0.1575, 0.4545, 0.1575, 0.4318, 0.1968, 0.4773, 0.1181, 0.5, 0.1575, 0.4545, 0.1575, 0.5, 0.07873, 0.5227, 0.1181, 0.4773, 0.1181, 0.5227, 0.03937, 0.5455, 0.07873, 0.5, 0.07873, 0.4773, 0.1181, 0.5227, 0.1181, 0.5, 0.1575, 0.5227, 0.1181, 0.5455, 0.1575, 0.5, 0.1575, 0.5, 0.07873, 0.5455, 0.07873, 0.5227, 0.1181, 0.5455, 0.07873, 0.5682, 0.1181, 0.5227, 0.1181, 0.5227, 0.1181, 0.5682, 0.1181, 0.5455, 0.1575, 0.5682, 0.1181, 0.5909, 0.1575, 0.5455, 0.1575, 0.5227, 0.03937, 0.5682, 0.03937, 0.5455, 0.07873, 0.5682, 0.03937, 0.5909, 0.07873, 0.5455, 0.07873, 0.5455, 0.07873, 0.5909, 0.07873, 0.5682, 0.1181, 0.5909, 0.07873, 0.6136, 0.1181, 0.5682, 0.1181, 0.5682, 0.1181, 0.6136, 0.1181, 0.5909, 0.1575, 0.6136, 0.1181, 0.6364, 0.1575, 0.5909, 0.1575, 0.6591, 0.1181, 0.6818, 0.1575, 0.6364, 0.1575, 0.6818, 0.07873, 0.7045, 0.1181, 0.6591, 0.1181, 0.7045, 0.03937, 0.7273, 0.07873, 0.6818, 0.07873, 0.6591, 0.1181, 0.7045, 0.1181, 0.6818, 0.1575, 0.7045, 0.1181, 0.7273, 0.1575, 0.6818, 0.1575, 0.6818, 0.07873, 0.7273, 0.07873, 0.7045, 0.1181, 0.7273, 0.07873, 0.75, 0.1181, 0.7045, 0.1181, 0.7045, 0.1181, 0.75, 0.1181, 0.7273, 0.1575, 0.75, 0.1181, 0.7727, 0.1575, 0.7273, 0.1575, 0.7045, 0.03937, 0.75, 0.03937, 0.7273, 0.07873, 0.75, 0.03937, 0.7727, 0.07873, 0.7273, 0.07873, 0.7273, 0.07873, 0.7727, 0.07873, 0.75, 0.1181, 0.7727, 0.07873, 0.7955, 0.1181, 0.75, 0.1181, 0.75, 0.1181, 0.7955, 0.1181, 0.7727, 0.1575, 0.7955, 0.1181, 0.8182, 0.1575, 0.7727, 0.1575, 0.8409, 0.1181, 0.8636, 0.1575, 0.8182, 0.1575, 0.8636, 0.07873, 0.8864, 0.1181, 0.8409, 0.1181, 0.8864, 0.03937, 0.9091, 0.07873, 0.8636, 0.07873, 0.8409, 0.1181, 0.8864, 0.1181, 0.8636, 0.1575, 0.8864, 0.1181, 0.9091, 0.1575, 0.8636, 0.1575, 0.8636, 0.07873, 0.9091, 0.07873, 0.8864, 0.1181, 0.9091, 0.07873, 0.9318, 0.1181, 0.8864, 0.1181, 0.8864, 0.1181, 0.9318, 0.1181, 0.9091, 0.1575, 0.9318, 0.1181, 0.9545, 0.1575, 0.9091, 0.1575, 0.8864, 0.03937, 0.9318, 0.03937, 0.9091, 0.07873, 0.9318, 0.03937, 0.9545, 0.07873, 0.9091, 0.07873, 0.9091, 0.07873, 0.9545, 0.07873, 0.9318, 0.1181, 0.9545, 0.07873, 0.9773, 0.1181, 0.9318, 0.1181, 0.9318, 0.1181, 0.9773, 0.1181, 0.9545, 0.1575, 0.9773, 0.1181, 1.0, 0.1575, 0.9545, 0.1575, 0.4091, 0.1575, 0.4318, 0.1181, 0.4545, 0.1575, 0.3636, 0.1575, 0.3864, 0.1181, 0.4091, 0.1575, 0.3182, 0.1575, 0.3409, 0.1181, 0.3636, 0.1575, 0.4091, 0.1575, 0.3864, 0.1181, 0.4318, 0.1181, 0.3864, 0.1181, 0.4091, 0.07873, 0.4318, 0.1181, 0.3636, 0.1575, 0.3409, 0.1181, 0.3864, 0.1181, 0.3409, 0.1181, 0.3636, 0.07873, 0.3864, 0.1181, 0.3864, 0.1181, 0.3636, 0.07873, 0.4091, 0.07873, 0.3636, 0.07873, 0.3864, 0.03937, 0.4091, 0.07873, 0.3182, 0.1575, 0.2955, 0.1181, 0.3409, 0.1181, 0.2955, 0.1181, 0.3182, 0.07873, 0.3409, 0.1181, 0.3409, 0.1181, 0.3182, 0.07873, 0.3636, 0.07873, 0.3182, 0.07873, 0.3409, 0.03937, 0.3636, 0.07873, 0.3636, 0.07873, 0.3409, 0.03937, 0.3864, 0.03937, 0.3409, 0.03937, 0.3636, 0.0, 0.3864, 0.03937, 0.1136, 0.1181, 0.1364, 0.1575, 0.09091, 0.1575, 0.1364, 0.07873, 0.1591, 0.1181, 0.1136, 0.1181, 0.1591, 0.03937, 0.1818, 0.07873, 0.1364, 0.07873, 0.1136, 0.1181, 0.1591, 0.1181, 0.1364, 0.1575, 0.1591, 0.1181, 0.1818, 0.1575, 0.1364, 0.1575, 0.1364, 0.07873, 0.1818, 0.07873, 0.1591, 0.1181, 0.1818, 0.07873, 0.2045, 0.1181, 0.1591, 0.1181, 0.1591, 0.1181, 0.2045, 0.1181, 0.1818, 0.1575, 0.2045, 0.1181, 0.2273, 0.1575, 0.1818, 0.1575, 0.1591, 0.03937, 0.2045, 0.03937, 0.1818, 0.07873, 0.2045, 0.03937, 0.2273, 0.07873, 0.1818, 0.07873, 0.1818, 0.07873, 0.2273, 0.07873, 0.2045, 0.1181, 0.2273, 0.07873, 0.25, 0.1181, 0.2045, 0.1181, 0.2045, 0.1181, 0.25, 0.1181, 0.2273, 0.1575, 0.25, 0.1181, 0.2727, 0.1575, 0.2273, 0.1575, 0.834, 0.3424, 0.8482, 0.3416, 0.8482, 0.3416, 0.834, 0.3424, 0.7955, 0.1968, 0.8078, 0.2183, 0.7987, 0.2362, 0.7727, 0.2362, 0.8142, 0.3543, 0.8052, 0.3374, 0.8182, 0.3149, 0.8312, 0.3374, 0.8222, 0.3543, 0.7882, 0.3416, 0.8023, 0.3424, 0.8023, 0.3424, 0.7882, 0.3416, 0.7882, 0.3416, 0.8023, 0.3424, 0.8087, 0.3543, 0.8021, 0.3657, 0.7886, 0.3662, 0.7809, 0.3543, 0.8555, 0.3543, 0.8478, 0.3662, 0.8343, 0.3657, 0.8277, 0.3543, 0.834, 0.3424, 0.8482, 0.3416, 0.8255, 0.2235, 0.8319, 0.2362, 0.8248, 0.2477, 0.8116, 0.2477, 0.8044, 0.2362, 0.8109, 0.2235, 0.8048, 0.3705, 0.8142, 0.3543, 0.8222, 0.3543, 0.8315, 0.3705, 0.8182, 0.3937, 0.8182, 0.3149, 0.8636, 0.3149, 0.8513, 0.3364, 0.8312, 0.3374, 0.7727, 0.3937, 0.7857, 0.3711, 0.8048, 0.3705, 0.8182, 0.3937, 0.7955, 0.1968, 0.8409, 0.1968, 0.8285, 0.2183, 0.8078, 0.2183, 0.75, 0.3543, 0.7748, 0.3543, 0.7857, 0.3711, 0.7727, 0.3937, 0.8409, 0.1968, 0.8636, 0.2362, 0.8377, 0.2362, 0.8285, 0.2183, 0.8616, 0.3543, 0.8513, 0.3364, 0.8636, 0.3149, 0.8864, 0.3543, 0.8276, 0.2524, 0.8377, 0.2362, 0.8636, 0.2362, 0.8409, 0.2756, 0.8506, 0.3711, 0.8616, 0.3543, 0.8864, 0.3543, 0.8636, 0.3937, 0.75, 0.3543, 0.7727, 0.3149, 0.7851, 0.3364, 0.7748, 0.3543, 0.8088, 0.2524, 0.8276, 0.2524, 0.8409, 0.2756, 0.7955, 0.2756, 0.8182, 0.3937, 0.8315, 0.3705, 0.8506, 0.3711, 0.8636, 0.3937, 0.7727, 0.3149, 0.8182, 0.3149, 0.8052, 0.3374, 0.7851, 0.3364, 0.7727, 0.2362, 0.7987, 0.2362, 0.8088, 0.2524, 0.7955, 0.2756, 0.8277, 0.3543, 0.834, 0.3424, 0.834, 0.3424, 0.8277, 0.3543, 0.8052, 0.3374, 0.8024, 0.3422, 0.7881, 0.3415, 0.7851, 0.3364, 0.7806, 0.3543, 0.7881, 0.3415, 0.7882, 0.3416, 0.7809, 0.3543, 0.8142, 0.3543, 0.8089, 0.3543, 0.8024, 0.3422, 0.8052, 0.3374, 0.7881, 0.3415, 0.8024, 0.3422, 0.8023, 0.3424, 0.7882, 0.3416, 0.8048, 0.3705, 0.8022, 0.3659, 0.8089, 0.3543, 0.8142, 0.3543, 0.8024, 0.3422, 0.8089, 0.3543, 0.8087, 0.3543, 0.8023, 0.3424, 0.7857, 0.3711, 0.7885, 0.3664, 0.8022, 0.3659, 0.8048, 0.3705, 0.8089, 0.3543, 0.8022, 0.3659, 0.8021, 0.3657, 0.8087, 0.3543, 0.7748, 0.3543, 0.7806, 0.3543, 0.7885, 0.3664, 0.7857, 0.3711, 0.8022, 0.3659, 0.7885, 0.3664, 0.7886, 0.3662, 0.8021, 0.3657, 0.8616, 0.3543, 0.8557, 0.3543, 0.8483, 0.3415, 0.8513, 0.3364, 0.7885, 0.3664, 0.7806, 0.3543, 0.7809, 0.3543, 0.7886, 0.3662, 0.8506, 0.3711, 0.8479, 0.3664, 0.8557, 0.3543, 0.8616, 0.3543, 0.8483, 0.3415, 0.8557, 0.3543, 0.8555, 0.3543, 0.8482, 0.3416, 0.8315, 0.3705, 0.8342, 0.3659, 0.8479, 0.3664, 0.8506, 0.3711, 0.8557, 0.3543, 0.8479, 0.3664, 0.8478, 0.3662, 0.8555, 0.3543, 0.8222, 0.3543, 0.8275, 0.3543, 0.8342, 0.3659, 0.8315, 0.3705, 0.8479, 0.3664, 0.8342, 0.3659, 0.8343, 0.3657, 0.8478, 0.3662, 0.8312, 0.3374, 0.8339, 0.3422, 0.8275, 0.3543, 0.8222, 0.3543, 0.8342, 0.3659, 0.8275, 0.3543, 0.8277, 0.3543, 0.8343, 0.3657, 0.8513, 0.3364, 0.8483, 0.3415, 0.8339, 0.3422, 0.8312, 0.3374, 0.8275, 0.3543, 0.8339, 0.3422, 0.834, 0.3424, 0.8277, 0.3543, 0.8285, 0.2183, 0.8256, 0.2234, 0.8108, 0.2234, 0.8078, 0.2183, 0.8339, 0.3422, 0.8483, 0.3415, 0.8482, 0.3416, 0.834, 0.3424, 0.8377, 0.2362, 0.8321, 0.2362, 0.8256, 0.2234, 0.8285, 0.2183, 0.8108, 0.2234, 0.8256, 0.2234, 0.8255, 0.2235, 0.8109, 0.2235, 0.8276, 0.2524, 0.8249, 0.2478, 0.8321, 0.2362, 0.8377, 0.2362, 0.8256, 0.2234, 0.8321, 0.2362, 0.8319, 0.2362, 0.8255, 0.2235, 0.8088, 0.2524, 0.8115, 0.2478, 0.8249, 0.2478, 0.8276, 0.2524, 0.8321, 0.2362, 0.8249, 0.2478, 0.8248, 0.2477, 0.8319, 0.2362, 0.7987, 0.2362, 0.8042, 0.2362, 0.8115, 0.2478, 0.8088, 0.2524, 0.8249, 0.2478, 0.8115, 0.2478, 0.8116, 0.2477, 0.8248, 0.2477, 0.8078, 0.2183, 0.8108, 0.2234, 0.8042, 0.2362, 0.7987, 0.2362, 0.8115, 0.2478, 0.8042, 0.2362, 0.8044, 0.2362, 0.8116, 0.2477, 0.8042, 0.2362, 0.8108, 0.2234, 0.8109, 0.2235, 0.8044, 0.2362, 0.7809, 0.3543, 0.7882, 0.3416, 0.7882, 0.3416, 0.7809, 0.3543])
me_icosphere.materials.append(mat_ball_base)
me_icosphere.materials.append(mat_hole_stripe)
me_icosphere.use_remesh_fix_poles = True
me_icosphere.use_remesh_preserve_attributes = False
me_icosphere.update()

# ---- objects
ob_light = bpy.data.objects.new('Light', light_light)
ob_camera = bpy.data.objects.new('Camera', cam_camera)
ob_bowling_ball = bpy.data.objects.new('Bowling Ball', me_icosphere)

# ---- transforms, parenting, visibility, modifiers, constraints
ob_light.location = (4.076, 1.005, 5.904)
ob_light.rotation_euler = (0.6503, 0.05522, 1.866)
ob_light.lock_rotations_4d = False
ob_light.empty_display_type = 'ARROWS'
ob_light.color = (0.0, 0.0, 0.0, 0.0)
ob_light.lineart.crease_threshold = 0.0
ob_camera.location = (-0.464, 0.2792, 0.1313)
ob_camera.rotation_euler = (1.334, 2.48e-07, 4.158)
ob_camera.lock_rotations_4d = False
ob_camera.empty_display_type = 'ARROWS'
ob_camera.color = (0.0, 0.0, 0.0, 0.0)
ob_camera.display_type = 'WIRE'
ob_camera.lineart.crease_threshold = 0.0
ob_bowling_ball.location = (0.0, 0.0, 0.0)
_m = ob_bowling_ball.modifiers.new('Subdivision', 'SUBSURF')
_m.levels = 3
_m.render_levels = 3

# ---- collection membership
col_collection.objects.link(ob_light)
col_collection.objects.link(ob_camera)
col_collection.objects.link(ob_bowling_ball)

# ---- scene / render settings (as saved in the file)
scene.camera = ob_camera
scene.frame_start = 1; scene.frame_end = 250; scene.frame_set(1)
scene.render.engine = 'BLENDER_EEVEE_NEXT'
scene.cycles.sampling_pattern = 'TABULATED_SOBOL'
scene.cycles.use_light_tree = False
scene.view_settings.view_transform = 'Filmic'
bpy.context.view_layer.update()
